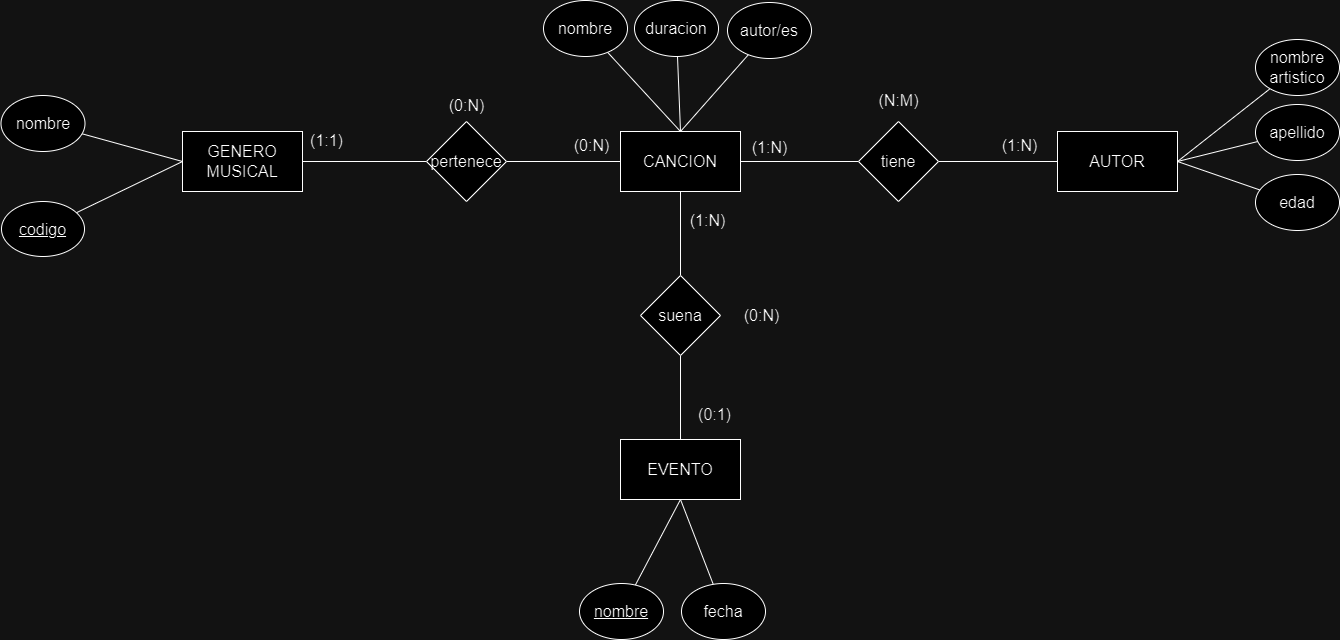

The diagram above was exported from draw.io. Its source (the exported page's mxGraphModel, read from the mxfile embedded in the PNG):
<mxGraphModel dx="3531" dy="1840" grid="0" gridSize="10" guides="1" tooltips="1" connect="1" arrows="1" fold="1" page="0" pageScale="1" pageWidth="827" pageHeight="1169" math="0" shadow="0">
  <root>
    <mxCell id="0" />
    <mxCell id="1" parent="0" />
    <mxCell id="l9XEjtVPE8-Oq8MNp49Z-1" value="GENERO MUSICAL" style="rounded=0;whiteSpace=wrap;html=1;fontSize=16;" vertex="1" parent="1">
      <mxGeometry x="-437" y="-297" width="120" height="60" as="geometry" />
    </mxCell>
    <mxCell id="l9XEjtVPE8-Oq8MNp49Z-2" value="CANCION" style="rounded=0;whiteSpace=wrap;html=1;fontSize=16;" vertex="1" parent="1">
      <mxGeometry x="1" y="-297" width="120" height="60" as="geometry" />
    </mxCell>
    <mxCell id="l9XEjtVPE8-Oq8MNp49Z-3" value="AUTOR" style="rounded=0;whiteSpace=wrap;html=1;fontSize=16;" vertex="1" parent="1">
      <mxGeometry x="438" y="-297" width="120" height="60" as="geometry" />
    </mxCell>
    <mxCell id="l9XEjtVPE8-Oq8MNp49Z-13" value="" style="edgeStyle=none;curved=1;rounded=0;orthogonalLoop=1;jettySize=auto;html=1;fontSize=12;startSize=8;endSize=8;endArrow=none;endFill=0;" edge="1" parent="1" source="l9XEjtVPE8-Oq8MNp49Z-4" target="l9XEjtVPE8-Oq8MNp49Z-11">
      <mxGeometry relative="1" as="geometry" />
    </mxCell>
    <mxCell id="l9XEjtVPE8-Oq8MNp49Z-4" value="EVENTO" style="rounded=0;whiteSpace=wrap;html=1;fontSize=16;" vertex="1" parent="1">
      <mxGeometry x="1" y="11" width="120" height="60" as="geometry" />
    </mxCell>
    <mxCell id="l9XEjtVPE8-Oq8MNp49Z-6" value="" style="edgeStyle=none;curved=1;rounded=0;orthogonalLoop=1;jettySize=auto;html=1;fontSize=12;startSize=8;endSize=8;endArrow=none;endFill=0;" edge="1" parent="1" source="l9XEjtVPE8-Oq8MNp49Z-5" target="l9XEjtVPE8-Oq8MNp49Z-1">
      <mxGeometry relative="1" as="geometry" />
    </mxCell>
    <mxCell id="l9XEjtVPE8-Oq8MNp49Z-7" value="" style="edgeStyle=none;curved=1;rounded=0;orthogonalLoop=1;jettySize=auto;html=1;fontSize=12;startSize=8;endSize=8;endArrow=none;endFill=0;" edge="1" parent="1" source="l9XEjtVPE8-Oq8MNp49Z-5" target="l9XEjtVPE8-Oq8MNp49Z-2">
      <mxGeometry relative="1" as="geometry" />
    </mxCell>
    <mxCell id="l9XEjtVPE8-Oq8MNp49Z-5" value="pertenece" style="rhombus;whiteSpace=wrap;html=1;fontSize=16;" vertex="1" parent="1">
      <mxGeometry x="-193" y="-307" width="80" height="80" as="geometry" />
    </mxCell>
    <mxCell id="l9XEjtVPE8-Oq8MNp49Z-9" value="" style="edgeStyle=none;curved=1;rounded=0;orthogonalLoop=1;jettySize=auto;html=1;fontSize=12;startSize=8;endSize=8;endArrow=none;endFill=0;" edge="1" parent="1" source="l9XEjtVPE8-Oq8MNp49Z-8" target="l9XEjtVPE8-Oq8MNp49Z-2">
      <mxGeometry relative="1" as="geometry" />
    </mxCell>
    <mxCell id="l9XEjtVPE8-Oq8MNp49Z-10" value="" style="edgeStyle=none;curved=1;rounded=0;orthogonalLoop=1;jettySize=auto;html=1;fontSize=12;startSize=8;endSize=8;endArrow=none;endFill=0;" edge="1" parent="1" source="l9XEjtVPE8-Oq8MNp49Z-8" target="l9XEjtVPE8-Oq8MNp49Z-3">
      <mxGeometry relative="1" as="geometry" />
    </mxCell>
    <mxCell id="l9XEjtVPE8-Oq8MNp49Z-8" value="tiene" style="rhombus;whiteSpace=wrap;html=1;fontSize=16;" vertex="1" parent="1">
      <mxGeometry x="239" y="-307" width="80" height="80" as="geometry" />
    </mxCell>
    <mxCell id="l9XEjtVPE8-Oq8MNp49Z-12" value="" style="edgeStyle=none;curved=1;rounded=0;orthogonalLoop=1;jettySize=auto;html=1;fontSize=12;startSize=8;endSize=8;endArrow=none;endFill=0;" edge="1" parent="1" source="l9XEjtVPE8-Oq8MNp49Z-11" target="l9XEjtVPE8-Oq8MNp49Z-2">
      <mxGeometry relative="1" as="geometry" />
    </mxCell>
    <mxCell id="l9XEjtVPE8-Oq8MNp49Z-11" value="suena" style="rhombus;whiteSpace=wrap;html=1;fontSize=16;" vertex="1" parent="1">
      <mxGeometry x="21" y="-153" width="80" height="80" as="geometry" />
    </mxCell>
    <mxCell id="l9XEjtVPE8-Oq8MNp49Z-16" value="" style="edgeStyle=none;curved=1;rounded=0;orthogonalLoop=1;jettySize=auto;html=1;fontSize=12;startSize=8;endSize=8;entryX=0;entryY=0.5;entryDx=0;entryDy=0;endArrow=none;endFill=0;" edge="1" parent="1" source="l9XEjtVPE8-Oq8MNp49Z-14" target="l9XEjtVPE8-Oq8MNp49Z-1">
      <mxGeometry relative="1" as="geometry" />
    </mxCell>
    <mxCell id="l9XEjtVPE8-Oq8MNp49Z-14" value="nombre" style="ellipse;whiteSpace=wrap;html=1;fontSize=16;" vertex="1" parent="1">
      <mxGeometry x="-618.5" y="-333" width="84" height="56" as="geometry" />
    </mxCell>
    <mxCell id="l9XEjtVPE8-Oq8MNp49Z-17" value="" style="edgeStyle=none;curved=1;rounded=0;orthogonalLoop=1;jettySize=auto;html=1;fontSize=12;startSize=8;endSize=8;entryX=0;entryY=0.5;entryDx=0;entryDy=0;endArrow=none;endFill=0;" edge="1" parent="1" source="l9XEjtVPE8-Oq8MNp49Z-15" target="l9XEjtVPE8-Oq8MNp49Z-1">
      <mxGeometry relative="1" as="geometry" />
    </mxCell>
    <mxCell id="l9XEjtVPE8-Oq8MNp49Z-15" value="codigo" style="ellipse;whiteSpace=wrap;html=1;fontSize=16;fontStyle=4" vertex="1" parent="1">
      <mxGeometry x="-618" y="-227" width="83" height="55" as="geometry" />
    </mxCell>
    <mxCell id="l9XEjtVPE8-Oq8MNp49Z-21" style="edgeStyle=none;curved=1;rounded=0;orthogonalLoop=1;jettySize=auto;html=1;entryX=0.5;entryY=0;entryDx=0;entryDy=0;fontSize=12;startSize=8;endSize=8;endArrow=none;endFill=0;" edge="1" parent="1" source="l9XEjtVPE8-Oq8MNp49Z-18" target="l9XEjtVPE8-Oq8MNp49Z-2">
      <mxGeometry relative="1" as="geometry" />
    </mxCell>
    <mxCell id="l9XEjtVPE8-Oq8MNp49Z-18" value="nombre" style="ellipse;whiteSpace=wrap;html=1;fontSize=16;" vertex="1" parent="1">
      <mxGeometry x="-76" y="-428" width="84" height="56" as="geometry" />
    </mxCell>
    <mxCell id="l9XEjtVPE8-Oq8MNp49Z-22" style="edgeStyle=none;curved=1;rounded=0;orthogonalLoop=1;jettySize=auto;html=1;entryX=0.5;entryY=0;entryDx=0;entryDy=0;fontSize=12;startSize=8;endSize=8;endArrow=none;endFill=0;" edge="1" parent="1" source="l9XEjtVPE8-Oq8MNp49Z-19" target="l9XEjtVPE8-Oq8MNp49Z-2">
      <mxGeometry relative="1" as="geometry" />
    </mxCell>
    <mxCell id="l9XEjtVPE8-Oq8MNp49Z-19" value="duracion" style="ellipse;whiteSpace=wrap;html=1;fontSize=16;" vertex="1" parent="1">
      <mxGeometry x="15" y="-428" width="84" height="56" as="geometry" />
    </mxCell>
    <mxCell id="l9XEjtVPE8-Oq8MNp49Z-23" style="edgeStyle=none;curved=1;rounded=0;orthogonalLoop=1;jettySize=auto;html=1;entryX=0.5;entryY=0;entryDx=0;entryDy=0;fontSize=12;startSize=8;endSize=8;endArrow=none;endFill=0;" edge="1" parent="1" source="l9XEjtVPE8-Oq8MNp49Z-20" target="l9XEjtVPE8-Oq8MNp49Z-2">
      <mxGeometry relative="1" as="geometry" />
    </mxCell>
    <mxCell id="l9XEjtVPE8-Oq8MNp49Z-20" value="autor/es" style="ellipse;whiteSpace=wrap;html=1;fontSize=16;" vertex="1" parent="1">
      <mxGeometry x="108" y="-426" width="84" height="56" as="geometry" />
    </mxCell>
    <mxCell id="l9XEjtVPE8-Oq8MNp49Z-25" style="edgeStyle=none;curved=1;rounded=0;orthogonalLoop=1;jettySize=auto;html=1;entryX=1;entryY=0.5;entryDx=0;entryDy=0;fontSize=12;startSize=8;endSize=8;endArrow=none;endFill=0;" edge="1" parent="1" source="l9XEjtVPE8-Oq8MNp49Z-24" target="l9XEjtVPE8-Oq8MNp49Z-3">
      <mxGeometry relative="1" as="geometry" />
    </mxCell>
    <mxCell id="l9XEjtVPE8-Oq8MNp49Z-24" value="nombre artistico" style="ellipse;whiteSpace=wrap;html=1;fontSize=16;" vertex="1" parent="1">
      <mxGeometry x="636" y="-389" width="84" height="56" as="geometry" />
    </mxCell>
    <mxCell id="l9XEjtVPE8-Oq8MNp49Z-29" style="edgeStyle=none;curved=1;rounded=0;orthogonalLoop=1;jettySize=auto;html=1;entryX=1;entryY=0.5;entryDx=0;entryDy=0;fontSize=12;startSize=8;endSize=8;endArrow=none;endFill=0;" edge="1" parent="1" source="l9XEjtVPE8-Oq8MNp49Z-26" target="l9XEjtVPE8-Oq8MNp49Z-3">
      <mxGeometry relative="1" as="geometry" />
    </mxCell>
    <mxCell id="l9XEjtVPE8-Oq8MNp49Z-26" value="apellido" style="ellipse;whiteSpace=wrap;html=1;fontSize=16;" vertex="1" parent="1">
      <mxGeometry x="636" y="-324" width="84" height="56" as="geometry" />
    </mxCell>
    <mxCell id="l9XEjtVPE8-Oq8MNp49Z-28" value="" style="edgeStyle=none;curved=1;rounded=0;orthogonalLoop=1;jettySize=auto;html=1;fontSize=12;startSize=8;endSize=8;entryX=1;entryY=0.5;entryDx=0;entryDy=0;endArrow=none;endFill=0;" edge="1" parent="1" source="l9XEjtVPE8-Oq8MNp49Z-27" target="l9XEjtVPE8-Oq8MNp49Z-3">
      <mxGeometry relative="1" as="geometry" />
    </mxCell>
    <mxCell id="l9XEjtVPE8-Oq8MNp49Z-27" value="edad" style="ellipse;whiteSpace=wrap;html=1;fontSize=16;" vertex="1" parent="1">
      <mxGeometry x="636" y="-254" width="84" height="56" as="geometry" />
    </mxCell>
    <mxCell id="l9XEjtVPE8-Oq8MNp49Z-31" value="" style="edgeStyle=none;curved=1;rounded=0;orthogonalLoop=1;jettySize=auto;html=1;fontSize=12;startSize=8;endSize=8;entryX=0.5;entryY=1;entryDx=0;entryDy=0;endArrow=none;endFill=0;" edge="1" parent="1" source="l9XEjtVPE8-Oq8MNp49Z-30" target="l9XEjtVPE8-Oq8MNp49Z-4">
      <mxGeometry relative="1" as="geometry" />
    </mxCell>
    <mxCell id="l9XEjtVPE8-Oq8MNp49Z-30" value="nombre" style="ellipse;whiteSpace=wrap;html=1;fontSize=16;fontStyle=4" vertex="1" parent="1">
      <mxGeometry x="-40" y="155" width="84" height="56" as="geometry" />
    </mxCell>
    <mxCell id="l9XEjtVPE8-Oq8MNp49Z-33" value="" style="edgeStyle=none;curved=1;rounded=0;orthogonalLoop=1;jettySize=auto;html=1;fontSize=12;startSize=8;endSize=8;entryX=0.5;entryY=1;entryDx=0;entryDy=0;endArrow=none;endFill=0;" edge="1" parent="1" source="l9XEjtVPE8-Oq8MNp49Z-32" target="l9XEjtVPE8-Oq8MNp49Z-4">
      <mxGeometry relative="1" as="geometry" />
    </mxCell>
    <mxCell id="l9XEjtVPE8-Oq8MNp49Z-32" value="fecha" style="ellipse;whiteSpace=wrap;html=1;fontSize=16;" vertex="1" parent="1">
      <mxGeometry x="62" y="155" width="84" height="56" as="geometry" />
    </mxCell>
    <mxCell id="l9XEjtVPE8-Oq8MNp49Z-34" value="(1:1)" style="text;html=1;align=center;verticalAlign=middle;resizable=0;points=[];autosize=1;strokeColor=none;fillColor=none;fontSize=16;" vertex="1" parent="1">
      <mxGeometry x="-319" y="-303" width="51" height="31" as="geometry" />
    </mxCell>
    <mxCell id="l9XEjtVPE8-Oq8MNp49Z-35" value="(0:N)" style="text;html=1;align=center;verticalAlign=middle;resizable=0;points=[];autosize=1;strokeColor=none;fillColor=none;fontSize=16;" vertex="1" parent="1">
      <mxGeometry x="-55" y="-299" width="54" height="31" as="geometry" />
    </mxCell>
    <mxCell id="l9XEjtVPE8-Oq8MNp49Z-36" value="(0:N)" style="text;html=1;align=center;verticalAlign=middle;resizable=0;points=[];autosize=1;strokeColor=none;fillColor=none;fontSize=16;" vertex="1" parent="1">
      <mxGeometry x="-180" y="-338" width="54" height="31" as="geometry" />
    </mxCell>
    <mxCell id="l9XEjtVPE8-Oq8MNp49Z-37" value="(1:N)" style="text;html=1;align=center;verticalAlign=middle;resizable=0;points=[];autosize=1;strokeColor=none;fillColor=none;fontSize=16;" vertex="1" parent="1">
      <mxGeometry x="373" y="-299" width="54" height="31" as="geometry" />
    </mxCell>
    <mxCell id="l9XEjtVPE8-Oq8MNp49Z-38" value="(1:N)" style="text;html=1;align=center;verticalAlign=middle;resizable=0;points=[];autosize=1;strokeColor=none;fillColor=none;fontSize=16;" vertex="1" parent="1">
      <mxGeometry x="123" y="-297" width="54" height="31" as="geometry" />
    </mxCell>
    <mxCell id="l9XEjtVPE8-Oq8MNp49Z-39" value="(N:M)" style="text;html=1;align=center;verticalAlign=middle;resizable=0;points=[];autosize=1;strokeColor=none;fillColor=none;fontSize=16;" vertex="1" parent="1">
      <mxGeometry x="250" y="-343" width="58" height="31" as="geometry" />
    </mxCell>
    <mxCell id="l9XEjtVPE8-Oq8MNp49Z-40" value="(0:1)" style="text;html=1;align=center;verticalAlign=middle;resizable=0;points=[];autosize=1;strokeColor=none;fillColor=none;fontSize=16;" vertex="1" parent="1">
      <mxGeometry x="69" y="-30" width="51" height="31" as="geometry" />
    </mxCell>
    <mxCell id="l9XEjtVPE8-Oq8MNp49Z-41" value="(1:N)" style="text;html=1;align=center;verticalAlign=middle;resizable=0;points=[];autosize=1;strokeColor=none;fillColor=none;fontSize=16;" vertex="1" parent="1">
      <mxGeometry x="61" y="-224" width="54" height="31" as="geometry" />
    </mxCell>
    <mxCell id="l9XEjtVPE8-Oq8MNp49Z-42" value="(0:N)" style="text;html=1;align=center;verticalAlign=middle;resizable=0;points=[];autosize=1;strokeColor=none;fillColor=none;fontSize=16;" vertex="1" parent="1">
      <mxGeometry x="115" y="-128.5" width="54" height="31" as="geometry" />
    </mxCell>
  </root>
</mxGraphModel>